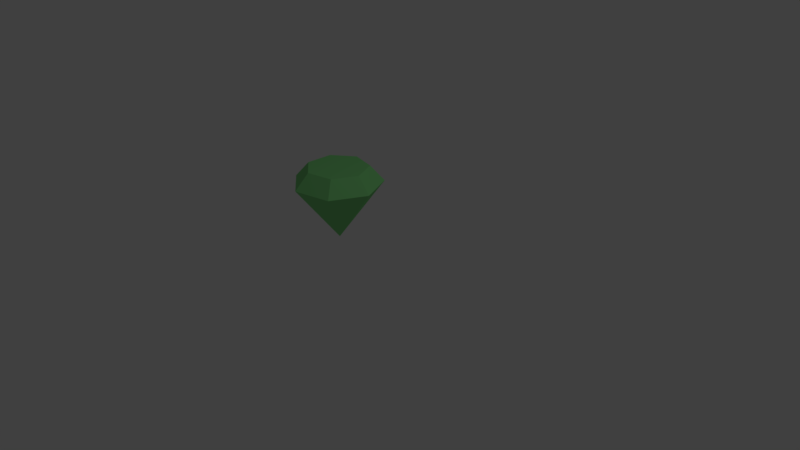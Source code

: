 # Source: emerald.blend  (saved by Blender 2.79.0; exported with 4.5.12 LTS)
import bpy
from mathutils import Matrix  # noqa: F401  (used for matrix-valued properties, if any)

bpy.ops.wm.read_factory_settings(use_empty=True)
scene = bpy.context.scene
scene.name = 'Scene'

# ---- collections
col_collection_1 = bpy.data.collections.new('Collection 1'); scene.collection.children.link(col_collection_1)

# ---- materials (node trees are filled in below, after node groups)
mat_emerald = bpy.data.materials.new('Emerald')
mat_emerald.alpha_threshold = 0.0
mat_emerald.use_transparent_shadow = False
mat_emerald.diffuse_color = (0.2392, 0.7255, 0.2392, 1.0)
mat_emerald.specular_color = (0.9529, 0.9529, 0.9529)
mat_emerald.roughness = 0.5

# ---- material node trees

# ---- world
world_world = bpy.data.worlds.new('World'); scene.world = world_world
world_world.color = (0.05088, 0.05088, 0.05088)
world_world.use_sun_shadow = False
world_world.sun_shadow_jitter_overblur = 0.0
world_world.cycles.sampling_method = 'MANUAL'

# ---- cameras
cam_camera = bpy.data.cameras.new('Camera')
cam_camera.clip_end = 100.0
cam_camera.lens = 35.0
cam_camera.sensor_width = 32.0
cam_camera.sensor_height = 18.0
cam_camera.ortho_scale = 7.314
cam_camera.dof.focus_distance = 0.0
cam_camera.dof.aperture_fstop = 128.0

# ---- lights
light_lamp = bpy.data.lights.new('Lamp', 'POINT')
light_lamp.transmission_factor = 0.0
light_lamp.cutoff_distance = 30.0
light_lamp.energy = 100.0
light_lamp.shadow_buffer_clip_start = 1.001
light_lamp.shadow_soft_size = 0.1
light_lamp.shadow_maximum_resolution = 0.006
light_lamp.use_absolute_resolution = True

# ---- meshes
me_emerald = bpy.data.meshes.new('Emerald')
me_emerald.from_pydata([(429.0, -633.2, 3.815e-06), (449.8, -633.2, 27.28), (442.0, -616.9, 27.28), (424.4, -612.9, 27.28), (410.2, -624.1, 27.28), (410.2, -642.2, 27.28), (424.4, -653.5, 27.28), (442.0, -649.5, 27.28), (443.4, -633.2, 34.62), (438.0, -621.9, 34.62), (425.8, -619.2, 34.62), (416.1, -626.9, 34.62), (416.1, -639.4, 34.62), (425.8, -647.2, 34.62), (438.0, -644.4, 34.62), (429.0, -633.2, 34.62), (442.0, -616.9, 27.28), (442.0, -616.9, 27.28), (438.0, -621.9, 34.62), (442.0, -616.9, 27.28), (438.0, -621.9, 34.62), (429.0, -633.2, 34.62)], [], [(0, 2, 1), (0, 3, 16), (0, 4, 3), (0, 5, 4), (0, 6, 5), (0, 7, 6), (0, 1, 7), (1, 2, 9), (9, 8, 1), (17, 3, 10), (10, 18, 19), (3, 4, 11), (11, 10, 3), (4, 5, 12), (12, 11, 4), (5, 6, 13), (13, 12, 5), (6, 7, 14), (14, 13, 6), (7, 1, 8), (8, 14, 7), (8, 9, 15), (20, 10, 21), (10, 11, 15), (11, 12, 15), (12, 13, 15), (13, 14, 15), (14, 8, 15)])
_uv = me_emerald.uv_layers.new(name='UVMap')
_uv.uv.foreach_set('vector', [0.03571, 0.0, 0.8929, 0.5, 0.75, 0.5, 0.03571, 0.0, 0.03571, 0.5, -0.1071, 0.5, 0.03571, 0.0, 0.1786, 0.5, 0.03571, 0.5, 0.03571, 0.0, 0.3214, 0.5, 0.1786, 0.5, 0.03571, 0.0, 0.4643, 0.5, 0.3214, 0.5, 0.03571, 0.0, 0.6071, 0.5, 0.4643, 0.5, 0.03571, 0.0, 0.75, 0.5, 0.6071, 0.5, 0.75, 0.5, 0.8929, 0.5, 0.8929, 1.0, 0.8929, 1.0, 0.75, 1.0, 0.75, 0.5, -0.1071, 0.5, 0.03571, 0.5, 0.03571, 1.0, 0.03571, 1.0, -0.1071, 1.0, -0.1071, 0.5, 0.03571, 0.5, 0.1786, 0.5, 0.1786, 1.0, 0.1786, 1.0, 0.03571, 1.0, 0.03571, 0.5, 0.1786, 0.5, 0.3214, 0.5, 0.3214, 1.0, 0.3214, 1.0, 0.1786, 1.0, 0.1786, 0.5, 0.3214, 0.5, 0.4643, 0.5, 0.4643, 1.0, 0.4643, 1.0, 0.3214, 1.0, 0.3214, 0.5, 0.4643, 0.5, 0.6071, 0.5, 0.6071, 1.0, 0.6071, 1.0, 0.4643, 1.0, 0.4643, 0.5, 0.6071, 0.5, 0.75, 0.5, 0.75, 1.0, 0.75, 1.0, 0.6071, 1.0, 0.6071, 0.5, 0.75, 1.0, 0.8929, 1.0, 0.8929, 1.0, -0.1071, 1.0, 0.03571, 1.0, -0.1071, 1.0, 0.03571, 1.0, 0.1786, 1.0, 0.8929, 1.0, 0.1786, 1.0, 0.3214, 1.0, 0.8929, 1.0, 0.3214, 1.0, 0.4643, 1.0, 0.8929, 1.0, 0.4643, 1.0, 0.6071, 1.0, 0.8929, 1.0, 0.6071, 1.0, 0.75, 1.0, 0.8929, 1.0])
me_emerald.materials.append(mat_emerald)
me_emerald.use_remesh_preserve_volume = False
me_emerald.use_remesh_preserve_attributes = False
me_emerald.use_mirror_vertex_groups = False
me_emerald.update()

# ---- objects
ob_lamp = bpy.data.objects.new('Lamp', light_lamp)
ob_camera = bpy.data.objects.new('Camera', cam_camera)
ob_emerald = bpy.data.objects.new('Emerald', me_emerald)

# ---- transforms, parenting, visibility, modifiers, constraints
ob_lamp.location = (4.076, 1.005, 5.904)
ob_lamp.rotation_euler = (0.6503, 0.05522, 1.866)
ob_lamp.lock_rotations_4d = False
ob_lamp.empty_display_type = 'ARROWS'
ob_lamp.color = (0.0, 0.0, 0.0, 0.0)
ob_lamp.lineart.crease_threshold = 0.0
ob_camera.location = (7.481, -6.508, 5.344)
ob_camera.rotation_euler = (1.109, 0.0, 0.8149)
ob_camera.lock_rotations_4d = False
ob_camera.empty_display_type = 'ARROWS'
ob_camera.color = (0.0, 0.0, 0.0, 0.0)
ob_camera.display_type = 'WIRE'
ob_camera.lineart.crease_threshold = 0.0
ob_emerald.location = (-13.11, 18.45, 0.0)
ob_emerald.scale = (0.02907, 0.02907, 0.02907)
ob_emerald.lineart.crease_threshold = 0.0

# ---- collection membership
col_collection_1.objects.link(ob_lamp)
col_collection_1.objects.link(ob_camera)
col_collection_1.objects.link(ob_emerald)

# ---- scene / render settings (as saved in the file)
scene.camera = ob_camera
scene.frame_start = 1; scene.frame_end = 250; scene.frame_set(1)
scene.render.engine = 'BLENDER_EEVEE_NEXT'
scene.render.resolution_percentage = 50
scene.render.dither_intensity = 0.0
scene.cycles.use_denoising = False
scene.cycles.samples = 128
scene.cycles.sampling_pattern = 'TABULATED_SOBOL'
scene.cycles.use_adaptive_sampling = False
scene.cycles.use_light_tree = False
scene.cycles.blur_glossy = 0.0
scene.cycles.sample_clamp_indirect = 0.0
scene.view_settings.view_transform = 'Standard'
bpy.context.view_layer.update()
